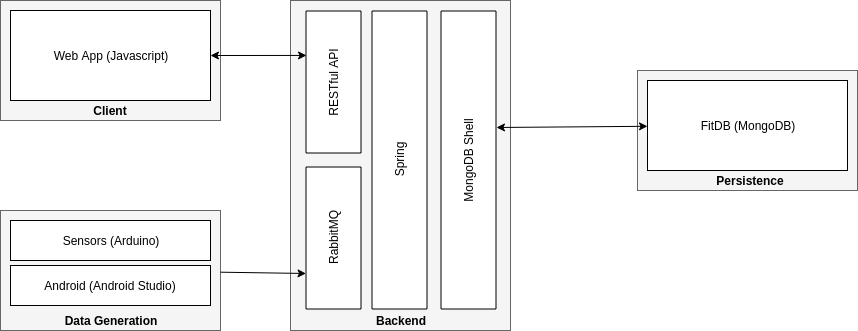

The diagram above was exported from draw.io. Its source (the exported page's mxGraphModel, read from the mxfile embedded in the PNG):
<mxGraphModel dx="1408" dy="735" grid="1" gridSize="10" guides="1" tooltips="1" connect="1" arrows="1" fold="1" page="1" pageScale="1" pageWidth="827" pageHeight="1169" math="0" shadow="0">
  <root>
    <mxCell id="0" />
    <mxCell id="1" parent="0" />
    <mxCell id="uM8fQjHjVEKkHI2s4v2j-1" value="" style="rounded=0;whiteSpace=wrap;html=1;fillColor=#f5f5f5;strokeColor=#666666;fontColor=#333333;" parent="1" vertex="1">
      <mxGeometry x="80" y="50" width="220" height="120" as="geometry" />
    </mxCell>
    <mxCell id="uM8fQjHjVEKkHI2s4v2j-2" value="&lt;font style=&quot;font-size: 12px&quot;&gt;Web App (Javascript)&lt;/font&gt;" style="rounded=0;whiteSpace=wrap;html=1;" parent="1" vertex="1">
      <mxGeometry x="90" y="60" width="200" height="90" as="geometry" />
    </mxCell>
    <mxCell id="uM8fQjHjVEKkHI2s4v2j-3" value="&lt;b&gt;Client&lt;/b&gt;" style="text;html=1;strokeColor=none;fillColor=none;align=center;verticalAlign=middle;whiteSpace=wrap;rounded=0;" parent="1" vertex="1">
      <mxGeometry x="170" y="150" width="40" height="20" as="geometry" />
    </mxCell>
    <mxCell id="uM8fQjHjVEKkHI2s4v2j-5" value="" style="rounded=0;whiteSpace=wrap;html=1;fillColor=#f5f5f5;strokeColor=#666666;fontColor=#333333;" parent="1" vertex="1">
      <mxGeometry x="80" y="260" width="220" height="120" as="geometry" />
    </mxCell>
    <mxCell id="uM8fQjHjVEKkHI2s4v2j-6" value="&lt;font style=&quot;font-size: 12px&quot;&gt;Sensors (Arduino)&lt;/font&gt;" style="rounded=0;whiteSpace=wrap;html=1;" parent="1" vertex="1">
      <mxGeometry x="90" y="270" width="200" height="40" as="geometry" />
    </mxCell>
    <mxCell id="uM8fQjHjVEKkHI2s4v2j-7" value="&lt;b&gt;Data Generation&lt;/b&gt;" style="text;html=1;strokeColor=none;fillColor=none;align=center;verticalAlign=middle;whiteSpace=wrap;rounded=0;" parent="1" vertex="1">
      <mxGeometry x="90" y="360" width="200" height="20" as="geometry" />
    </mxCell>
    <mxCell id="uM8fQjHjVEKkHI2s4v2j-11" value="" style="rounded=0;whiteSpace=wrap;html=1;fillColor=#f5f5f5;strokeColor=#666666;fontColor=#333333;" parent="1" vertex="1">
      <mxGeometry x="370" y="50" width="220" height="330" as="geometry" />
    </mxCell>
    <mxCell id="uM8fQjHjVEKkHI2s4v2j-12" value="&lt;font style=&quot;font-size: 12px&quot;&gt;MongoDB Shell&lt;br&gt;&lt;/font&gt;" style="rounded=0;whiteSpace=wrap;html=1;rotation=-90;" parent="1" vertex="1">
      <mxGeometry x="399" y="182" width="298" height="55" as="geometry" />
    </mxCell>
    <mxCell id="uM8fQjHjVEKkHI2s4v2j-13" value="&lt;b&gt;Backend&lt;/b&gt;" style="text;html=1;strokeColor=none;fillColor=none;align=center;verticalAlign=middle;whiteSpace=wrap;rounded=0;" parent="1" vertex="1">
      <mxGeometry x="380" y="360" width="200" height="20" as="geometry" />
    </mxCell>
    <mxCell id="uM8fQjHjVEKkHI2s4v2j-15" value="" style="rounded=0;whiteSpace=wrap;html=1;fillColor=#f5f5f5;strokeColor=#666666;fontColor=#333333;" parent="1" vertex="1">
      <mxGeometry x="717" y="120" width="220" height="120" as="geometry" />
    </mxCell>
    <mxCell id="uM8fQjHjVEKkHI2s4v2j-16" value="&lt;font style=&quot;font-size: 12px&quot;&gt;FitDB (MongoDB)&lt;/font&gt;" style="rounded=0;whiteSpace=wrap;html=1;" parent="1" vertex="1">
      <mxGeometry x="727" y="130" width="200" height="90" as="geometry" />
    </mxCell>
    <mxCell id="uM8fQjHjVEKkHI2s4v2j-17" value="&lt;b&gt;Persistence&lt;/b&gt;" style="text;html=1;strokeColor=none;fillColor=none;align=center;verticalAlign=middle;whiteSpace=wrap;rounded=0;" parent="1" vertex="1">
      <mxGeometry x="730" y="220" width="200" height="20" as="geometry" />
    </mxCell>
    <mxCell id="JtbxdBdltSl94nBpZexc-1" value="" style="endArrow=classic;startArrow=classic;html=1;" parent="1" target="uM8fQjHjVEKkHI2s4v2j-16" edge="1">
      <mxGeometry width="50" height="50" relative="1" as="geometry">
        <mxPoint x="576" y="177" as="sourcePoint" />
        <mxPoint x="650" y="180" as="targetPoint" />
      </mxGeometry>
    </mxCell>
    <mxCell id="JtbxdBdltSl94nBpZexc-2" value="&lt;font style=&quot;font-size: 12px&quot;&gt;RESTful API&lt;br&gt;&lt;/font&gt;" style="rounded=0;whiteSpace=wrap;html=1;rotation=-90;" parent="1" vertex="1">
      <mxGeometry x="342" y="104" width="142" height="55" as="geometry" />
    </mxCell>
    <mxCell id="JtbxdBdltSl94nBpZexc-3" value="" style="endArrow=classic;startArrow=classic;html=1;exitX=1;exitY=0.5;exitDx=0;exitDy=0;entryX=0.687;entryY=0.009;entryDx=0;entryDy=0;entryPerimeter=0;" parent="1" source="uM8fQjHjVEKkHI2s4v2j-2" edge="1" target="JtbxdBdltSl94nBpZexc-2">
      <mxGeometry width="50" height="50" relative="1" as="geometry">
        <mxPoint x="310" y="140" as="sourcePoint" />
        <mxPoint x="390" y="115" as="targetPoint" />
      </mxGeometry>
    </mxCell>
    <mxCell id="JtbxdBdltSl94nBpZexc-4" value="&lt;font style=&quot;font-size: 12px&quot;&gt;RabbitMQ&lt;br&gt;&lt;/font&gt;" style="rounded=0;whiteSpace=wrap;html=1;rotation=-90;" parent="1" vertex="1">
      <mxGeometry x="342" y="260" width="142" height="55" as="geometry" />
    </mxCell>
    <mxCell id="JtbxdBdltSl94nBpZexc-6" value="" style="endArrow=classic;html=1;entryX=0.25;entryY=0;entryDx=0;entryDy=0;" parent="1" source="uM8fQjHjVEKkHI2s4v2j-5" target="JtbxdBdltSl94nBpZexc-4" edge="1">
      <mxGeometry width="50" height="50" relative="1" as="geometry">
        <mxPoint x="300" y="370" as="sourcePoint" />
        <mxPoint x="370.71067811865476" y="320" as="targetPoint" />
      </mxGeometry>
    </mxCell>
    <mxCell id="5MwEWE2fC7IRjlz4nrQQ-1" value="&lt;font style=&quot;font-size: 12px&quot;&gt;Spring&lt;br&gt;&lt;/font&gt;" style="rounded=0;whiteSpace=wrap;html=1;rotation=-90;" parent="1" vertex="1">
      <mxGeometry x="330" y="182" width="298" height="55" as="geometry" />
    </mxCell>
    <mxCell id="u0Nc_2hKsVI7mE7kLqNU-1" value="Android (Android Studio)" style="rounded=0;whiteSpace=wrap;html=1;" parent="1" vertex="1">
      <mxGeometry x="90" y="315" width="200" height="40" as="geometry" />
    </mxCell>
  </root>
</mxGraphModel>